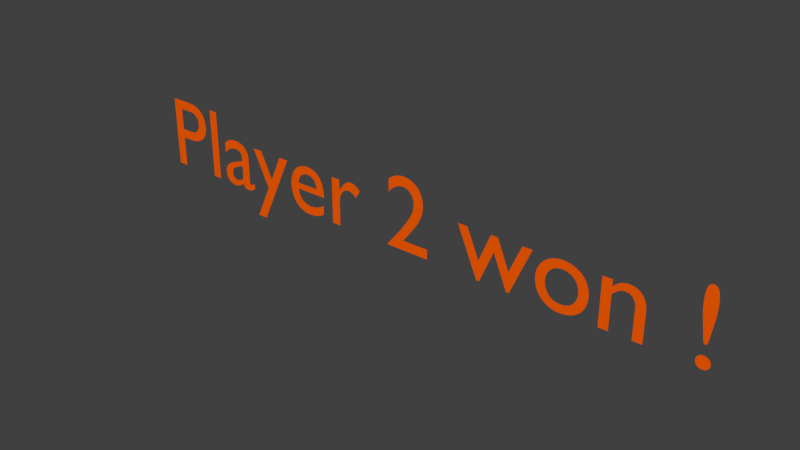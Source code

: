 # Source: Player2Won.blend  (saved by Blender 2.79.0; exported with 4.5.12 LTS)
import bpy
from mathutils import Matrix  # noqa: F401  (used for matrix-valued properties, if any)

bpy.ops.wm.read_factory_settings(use_empty=True)
scene = bpy.context.scene
scene.name = 'Scene'

# ---- collections
col_collection_1 = bpy.data.collections.new('Collection 1'); scene.collection.children.link(col_collection_1)

# ---- materials (node trees are filled in below, after node groups)
mat_material = bpy.data.materials.new('Material')
mat_material.alpha_threshold = 0.0
mat_material.use_transparent_shadow = False
mat_material.diffuse_color = (1.0, 0.1181, 0.0, 1.0)
mat_material.roughness = 0.5
mat_material.line_color = (0.0, 0.0, 0.0, 1.0)

# ---- material node trees

# ---- world
world_world = bpy.data.worlds.new('World'); scene.world = world_world
world_world.color = (0.05088, 0.05088, 0.05088)
world_world.use_sun_shadow = False
world_world.sun_shadow_jitter_overblur = 0.0
world_world.cycles.sampling_method = 'MANUAL'

# ---- curves / text
txt_text = bpy.data.curves.new('Text', 'FONT')
txt_text.dimensions = '2D'
txt_text.body = 'Player 2 won !'
txt_text.materials.append(mat_material)
txt_text.use_path_clamp = True
txt_text.bevel_resolution = 0

# ---- objects
ob_text = bpy.data.objects.new('Text', txt_text)

# ---- transforms, parenting, visibility, modifiers, constraints
ob_text.location = (-5.473, 0.0, -0.4318)
ob_text.rotation_euler = (1.571, 0.0, 0.0)
ob_text.scale = (1.893, 1.893, 1.893)
ob_text.lineart.crease_threshold = 0.0

# ---- collection membership
col_collection_1.objects.link(ob_text)

# ---- scene / render settings (as saved in the file)
scene.frame_start = 1; scene.frame_end = 250; scene.frame_set(1)
scene.render.engine = 'BLENDER_EEVEE_NEXT'
scene.render.resolution_percentage = 50
scene.render.dither_intensity = 0.0
scene.cycles.use_denoising = False
scene.cycles.samples = 128
scene.cycles.sampling_pattern = 'TABULATED_SOBOL'
scene.cycles.use_adaptive_sampling = False
scene.cycles.use_light_tree = False
scene.cycles.blur_glossy = 0.0
scene.cycles.sample_clamp_indirect = 0.0
scene.view_settings.view_transform = 'Standard'
bpy.context.view_layer.update()

# ---- added for rendering (the .blend has no active camera and no usable light): camera, sun
cam_auto = bpy.data.cameras.new('AutoCamera')
cam_auto.lens = 50.0
cam_auto.sensor_width = 36.0
cam_auto.clip_end = 1000.0
ob_auto_camera = bpy.data.objects.new('AutoCamera', cam_auto)
scene.collection.objects.link(ob_auto_camera)
ob_auto_camera.location = (10.1649, -12.1334, 8.09343)
ob_auto_camera.rotation_euler = (1.09748, -7.21219e-08, 0.694738)
scene.camera = ob_auto_camera
light_auto_sun = bpy.data.lights.new('AutoSun', 'SUN')
light_auto_sun.energy = 3.0
light_auto_sun.angle = 0.0523599
ob_auto_sun = bpy.data.objects.new('AutoSun', light_auto_sun)
scene.collection.objects.link(ob_auto_sun)
ob_auto_sun.rotation_euler = (0.872665, 0.174533, 0.523599)
bpy.context.view_layer.update()
